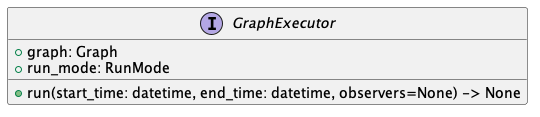

The diagram above was rendered by PlantUML. Its source (embedded in the PNG):
@startuml graph_executor_uml
interface GraphExecutor {
    +graph: Graph
    +run_mode: RunMode
    +run(start_time: datetime, end_time: datetime, observers=None) -> None
}
@enduml